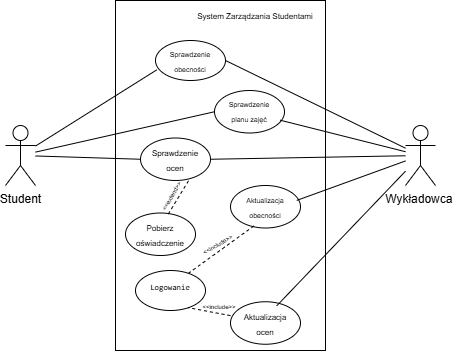

The diagram above was exported from draw.io. Its source (the exported page's mxGraphModel, read from the mxfile embedded in the PNG):
<mxGraphModel dx="499" dy="339" grid="1" gridSize="10" guides="1" tooltips="1" connect="1" arrows="1" fold="1" page="1" pageScale="1" pageWidth="827" pageHeight="1169" math="0" shadow="0">
  <root>
    <mxCell id="0" />
    <mxCell id="1" parent="0" />
    <mxCell id="0hW4Cq0xDZ1d9tAZl1jl-1" parent="1" style="shape=umlActor;verticalLabelPosition=bottom;verticalAlign=top;html=1;outlineConnect=0;" value="Student" vertex="1">
      <mxGeometry height="60" width="30" x="170" y="215" as="geometry" />
    </mxCell>
    <mxCell id="0hW4Cq0xDZ1d9tAZl1jl-2" parent="1" style="shape=umlActor;verticalLabelPosition=bottom;verticalAlign=top;html=1;outlineConnect=0;" value="Wykładowca&amp;nbsp;" vertex="1">
      <mxGeometry height="60" width="30" x="570" y="215" as="geometry" />
    </mxCell>
    <mxCell id="0hW4Cq0xDZ1d9tAZl1jl-23" parent="1" style="rounded=0;whiteSpace=wrap;html=1;" value="" vertex="1">
      <mxGeometry height="350" width="210" x="280" y="90" as="geometry" />
    </mxCell>
    <mxCell id="0hW4Cq0xDZ1d9tAZl1jl-24" parent="1" style="text;html=1;whiteSpace=wrap;strokeColor=none;fillColor=none;align=center;verticalAlign=middle;rounded=0;" value="&lt;font style=&quot;font-size: 8px;&quot;&gt;System Zarządzania Studentami&lt;/font&gt;" vertex="1">
      <mxGeometry height="30" width="120" x="360" y="90" as="geometry" />
    </mxCell>
    <mxCell id="0hW4Cq0xDZ1d9tAZl1jl-25" parent="1" style="ellipse;whiteSpace=wrap;html=1;" value="" vertex="1">
      <mxGeometry height="40" width="70" x="320" y="130" as="geometry" />
    </mxCell>
    <mxCell id="0hW4Cq0xDZ1d9tAZl1jl-27" parent="1" style="text;html=1;whiteSpace=wrap;strokeColor=none;fillColor=none;align=center;verticalAlign=middle;rounded=0;strokeWidth=1;" value="&lt;font style=&quot;font-size: 7px;&quot;&gt;Sprawdzenie&lt;/font&gt;&lt;div&gt;&lt;span style=&quot;font-size: 7px; background-color: transparent; color: light-dark(rgb(0, 0, 0), rgb(255, 255, 255));&quot;&gt;obecności&lt;/span&gt;&lt;/div&gt;" vertex="1">
      <mxGeometry height="30" width="60" x="325" y="135" as="geometry" />
    </mxCell>
    <mxCell id="0hW4Cq0xDZ1d9tAZl1jl-28" parent="1" style="ellipse;whiteSpace=wrap;html=1;" value="" vertex="1">
      <mxGeometry height="42.5" width="70" x="379" y="180" as="geometry" />
    </mxCell>
    <mxCell id="0hW4Cq0xDZ1d9tAZl1jl-29" parent="1" style="ellipse;whiteSpace=wrap;html=1;" value="" vertex="1">
      <mxGeometry height="42.5" width="70" x="305" y="227.5" as="geometry" />
    </mxCell>
    <mxCell id="0hW4Cq0xDZ1d9tAZl1jl-30" parent="1" style="ellipse;whiteSpace=wrap;html=1;" value="" vertex="1">
      <mxGeometry height="42.5" width="70" x="395" y="275" as="geometry" />
    </mxCell>
    <mxCell id="0hW4Cq0xDZ1d9tAZl1jl-32" parent="1" style="ellipse;whiteSpace=wrap;html=1;" value="" vertex="1">
      <mxGeometry height="42.5" width="70" x="395" y="391.25" as="geometry" />
    </mxCell>
    <mxCell id="0hW4Cq0xDZ1d9tAZl1jl-33" parent="1" style="text;html=1;whiteSpace=wrap;strokeColor=none;fillColor=none;align=center;verticalAlign=middle;rounded=0;" value="&lt;font style=&quot;font-size: 7px;&quot;&gt; Sprawdzenie planu zajęć&lt;/font&gt;" vertex="1">
      <mxGeometry height="40" width="60" x="384" y="180" as="geometry" />
    </mxCell>
    <mxCell id="0hW4Cq0xDZ1d9tAZl1jl-34" parent="1" style="text;html=1;whiteSpace=wrap;strokeColor=none;fillColor=none;align=center;verticalAlign=middle;rounded=0;" value="&lt;font style=&quot;font-size: 8px;&quot;&gt; Sprawdzenie ocen&lt;/font&gt;" vertex="1">
      <mxGeometry height="30" width="60" x="310" y="233.75" as="geometry" />
    </mxCell>
    <mxCell id="0hW4Cq0xDZ1d9tAZl1jl-35" parent="1" style="text;html=1;whiteSpace=wrap;strokeColor=none;fillColor=none;align=center;verticalAlign=middle;rounded=0;" value="&lt;font style=&quot;font-size: 7px;&quot;&gt; Aktualizacja obecności &lt;/font&gt;" vertex="1">
      <mxGeometry height="30" width="60" x="400" y="281.25" as="geometry" />
    </mxCell>
    <mxCell id="0hW4Cq0xDZ1d9tAZl1jl-36" parent="1" style="text;html=1;whiteSpace=wrap;strokeColor=none;fillColor=none;align=center;verticalAlign=middle;rounded=0;" value="&lt;font style=&quot;font-size: 8px;&quot;&gt; Aktualizacja ocen&lt;/font&gt;" vertex="1">
      <mxGeometry height="30" width="60" x="400" y="397.5" as="geometry" />
    </mxCell>
    <mxCell id="0hW4Cq0xDZ1d9tAZl1jl-37" edge="1" parent="1" source="0hW4Cq0xDZ1d9tAZl1jl-1" style="endArrow=none;html=1;rounded=0;entryX=0.021;entryY=0.731;entryDx=0;entryDy=0;entryPerimeter=0;" target="0hW4Cq0xDZ1d9tAZl1jl-25" value="">
      <mxGeometry height="50" relative="1" width="50" as="geometry">
        <mxPoint x="360" y="180" as="sourcePoint" />
        <mxPoint x="410" y="130" as="targetPoint" />
      </mxGeometry>
    </mxCell>
    <mxCell id="0hW4Cq0xDZ1d9tAZl1jl-38" edge="1" parent="1" source="0hW4Cq0xDZ1d9tAZl1jl-1" style="endArrow=none;html=1;rounded=0;entryX=0;entryY=0.5;entryDx=0;entryDy=0;" target="0hW4Cq0xDZ1d9tAZl1jl-28" value="">
      <mxGeometry height="50" relative="1" width="50" as="geometry">
        <mxPoint x="360" y="230" as="sourcePoint" />
        <mxPoint x="410" y="180" as="targetPoint" />
      </mxGeometry>
    </mxCell>
    <mxCell id="0hW4Cq0xDZ1d9tAZl1jl-40" edge="1" parent="1" source="0hW4Cq0xDZ1d9tAZl1jl-1" style="endArrow=none;html=1;rounded=0;entryX=0;entryY=0.5;entryDx=0;entryDy=0;" target="0hW4Cq0xDZ1d9tAZl1jl-29" value="">
      <mxGeometry height="50" relative="1" width="50" as="geometry">
        <mxPoint x="360" y="270" as="sourcePoint" />
        <mxPoint x="410" y="220" as="targetPoint" />
      </mxGeometry>
    </mxCell>
    <mxCell id="0hW4Cq0xDZ1d9tAZl1jl-44" edge="1" parent="1" source="0hW4Cq0xDZ1d9tAZl1jl-30" style="endArrow=none;html=1;rounded=0;exitX=0.946;exitY=0.351;exitDx=0;exitDy=0;exitPerimeter=0;" target="0hW4Cq0xDZ1d9tAZl1jl-2" value="">
      <mxGeometry height="50" relative="1" width="50" as="geometry">
        <mxPoint x="360" y="270" as="sourcePoint" />
        <mxPoint x="410" y="220" as="targetPoint" />
      </mxGeometry>
    </mxCell>
    <mxCell id="0hW4Cq0xDZ1d9tAZl1jl-47" edge="1" parent="1" source="0hW4Cq0xDZ1d9tAZl1jl-25" style="endArrow=none;html=1;rounded=0;exitX=1;exitY=0.5;exitDx=0;exitDy=0;" target="0hW4Cq0xDZ1d9tAZl1jl-2" value="">
      <mxGeometry height="50" relative="1" width="50" as="geometry">
        <mxPoint x="390" y="290" as="sourcePoint" />
        <mxPoint x="440" y="240" as="targetPoint" />
      </mxGeometry>
    </mxCell>
    <mxCell id="0hW4Cq0xDZ1d9tAZl1jl-49" edge="1" parent="1" source="0hW4Cq0xDZ1d9tAZl1jl-32" style="endArrow=none;html=1;rounded=0;exitX=0.66;exitY=0.097;exitDx=0;exitDy=0;exitPerimeter=0;" target="0hW4Cq0xDZ1d9tAZl1jl-2" value="">
      <mxGeometry height="50" relative="1" width="50" as="geometry">
        <mxPoint x="380" y="390" as="sourcePoint" />
        <mxPoint x="440" y="240" as="targetPoint" />
      </mxGeometry>
    </mxCell>
    <mxCell id="0hW4Cq0xDZ1d9tAZl1jl-51" parent="1" style="ellipse;whiteSpace=wrap;html=1;" value="" vertex="1">
      <mxGeometry height="40" width="70" x="300" y="360" as="geometry" />
    </mxCell>
    <mxCell id="0hW4Cq0xDZ1d9tAZl1jl-54" edge="1" parent="1" source="0hW4Cq0xDZ1d9tAZl1jl-32" style="endArrow=none;dashed=1;html=1;rounded=0;entryX=0.752;entryY=0.929;entryDx=0;entryDy=0;entryPerimeter=0;exitX=0;exitY=0.326;exitDx=0;exitDy=0;exitPerimeter=0;" target="0hW4Cq0xDZ1d9tAZl1jl-51" value="">
      <mxGeometry height="50" relative="1" width="50" as="geometry">
        <mxPoint x="310" y="250" as="sourcePoint" />
        <mxPoint x="360" y="200" as="targetPoint" />
      </mxGeometry>
    </mxCell>
    <mxCell id="0hW4Cq0xDZ1d9tAZl1jl-55" parent="1" style="text;html=1;whiteSpace=wrap;strokeColor=none;fillColor=none;align=center;verticalAlign=middle;rounded=0;rotation=0;" value="&lt;font style=&quot;font-size: 6px;&quot;&gt;&amp;lt;&amp;lt;include&amp;gt;&amp;gt;&lt;/font&gt;" vertex="1">
      <mxGeometry height="30" width="60" x="354" y="380" as="geometry" />
    </mxCell>
    <mxCell id="0hW4Cq0xDZ1d9tAZl1jl-57" parent="1" style="text;html=1;whiteSpace=wrap;strokeColor=none;fillColor=none;align=center;verticalAlign=middle;rounded=0;rotation=-30;" value="&lt;font style=&quot;font-size: 6px;&quot;&gt;&amp;lt;&amp;lt;include&amp;gt;&amp;gt;&lt;/font&gt;" vertex="1">
      <mxGeometry height="30" width="55" x="354" y="317.5" as="geometry" />
    </mxCell>
    <mxCell id="0hW4Cq0xDZ1d9tAZl1jl-58" parent="1" style="ellipse;whiteSpace=wrap;html=1;" value="" vertex="1">
      <mxGeometry height="42.5" width="70" x="290" y="302.5" as="geometry" />
    </mxCell>
    <mxCell id="0hW4Cq0xDZ1d9tAZl1jl-59" parent="1" style="text;html=1;whiteSpace=wrap;strokeColor=none;fillColor=none;align=center;verticalAlign=middle;rounded=0;" value="&lt;font style=&quot;font-size: 8px;&quot;&gt;Pobierz oświadczenie&lt;/font&gt;" vertex="1">
      <mxGeometry height="30" width="60" x="295" y="308.75" as="geometry" />
    </mxCell>
    <mxCell id="0hW4Cq0xDZ1d9tAZl1jl-61" edge="1" parent="1" source="0hW4Cq0xDZ1d9tAZl1jl-58" style="endArrow=none;dashed=1;html=1;rounded=0;exitX=0.611;exitY=0.026;exitDx=0;exitDy=0;exitPerimeter=0;entryX=0.706;entryY=0.951;entryDx=0;entryDy=0;entryPerimeter=0;" target="0hW4Cq0xDZ1d9tAZl1jl-29" value="">
      <mxGeometry height="50" relative="1" width="50" as="geometry">
        <mxPoint x="310" y="290" as="sourcePoint" />
        <mxPoint x="360" y="240" as="targetPoint" />
      </mxGeometry>
    </mxCell>
    <mxCell id="0hW4Cq0xDZ1d9tAZl1jl-62" parent="1" style="text;html=1;whiteSpace=wrap;strokeColor=none;fillColor=none;align=center;verticalAlign=middle;rounded=0;rotation=-60;" value="&lt;span style=&quot;font-size: 6px;&quot;&gt;&amp;lt;&amp;lt;extend&amp;gt;&amp;gt;&lt;/span&gt;" vertex="1">
      <mxGeometry height="30" width="60" x="305" y="270" as="geometry" />
    </mxCell>
    <mxCell id="0hW4Cq0xDZ1d9tAZl1jl-64" edge="1" parent="1" source="0hW4Cq0xDZ1d9tAZl1jl-30" style="endArrow=none;dashed=1;html=1;rounded=0;entryX=0.758;entryY=0.068;entryDx=0;entryDy=0;exitX=0.334;exitY=0.953;exitDx=0;exitDy=0;exitPerimeter=0;entryPerimeter=0;" target="0hW4Cq0xDZ1d9tAZl1jl-51" value="">
      <mxGeometry height="50" relative="1" width="50" as="geometry">
        <Array as="points" />
        <mxPoint x="417.45000000000005" y="315.97" as="sourcePoint" />
        <mxPoint x="352.54999999999995" y="364.08000000000004" as="targetPoint" />
      </mxGeometry>
    </mxCell>
    <mxCell id="0hW4Cq0xDZ1d9tAZl1jl-52" parent="1" style="text;html=1;whiteSpace=wrap;strokeColor=none;fillColor=none;align=center;verticalAlign=middle;rounded=0;" value="&lt;span data-path-to-node=&quot;5,0,0&quot; data-index-in-node=&quot;129&quot;&gt;&lt;code data-path-to-node=&quot;5,0,0&quot; data-index-in-node=&quot;129&quot; style=&quot;&quot;&gt;&lt;font style=&quot;font-size: 8px;&quot;&gt;Logowanie&lt;/font&gt;&lt;/code&gt;&lt;/span&gt;" vertex="1">
      <mxGeometry height="30" width="60" x="305" y="361.25" as="geometry" />
    </mxCell>
    <mxCell id="0hW4Cq0xDZ1d9tAZl1jl-65" edge="1" parent="1" source="0hW4Cq0xDZ1d9tAZl1jl-59" style="edgeStyle=orthogonalEdgeStyle;rounded=0;orthogonalLoop=1;jettySize=auto;html=1;exitX=0.5;exitY=1;exitDx=0;exitDy=0;" target="0hW4Cq0xDZ1d9tAZl1jl-59">
      <mxGeometry relative="1" as="geometry" />
    </mxCell>
    <mxCell id="0hW4Cq0xDZ1d9tAZl1jl-69" edge="1" parent="1" source="0hW4Cq0xDZ1d9tAZl1jl-28" style="endArrow=none;html=1;rounded=0;exitX=0.937;exitY=0.698;exitDx=0;exitDy=0;exitPerimeter=0;" target="0hW4Cq0xDZ1d9tAZl1jl-2" value="">
      <mxGeometry height="50" relative="1" width="50" as="geometry">
        <mxPoint x="400" y="290" as="sourcePoint" />
        <mxPoint x="450" y="240" as="targetPoint" />
      </mxGeometry>
    </mxCell>
    <mxCell id="0hW4Cq0xDZ1d9tAZl1jl-70" edge="1" parent="1" source="0hW4Cq0xDZ1d9tAZl1jl-29" style="endArrow=none;html=1;rounded=0;exitX=1;exitY=0.5;exitDx=0;exitDy=0;" target="0hW4Cq0xDZ1d9tAZl1jl-2" value="">
      <mxGeometry height="50" relative="1" width="50" as="geometry">
        <mxPoint x="400" y="290" as="sourcePoint" />
        <mxPoint x="450" y="240" as="targetPoint" />
      </mxGeometry>
    </mxCell>
  </root>
</mxGraphModel>